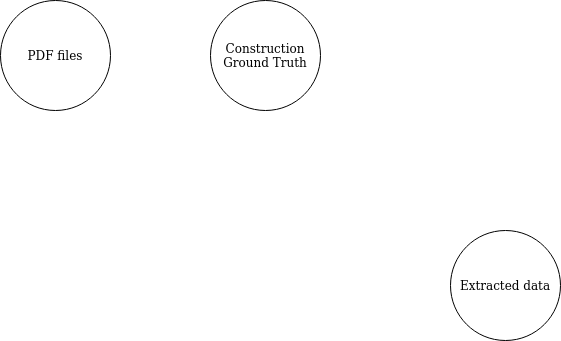

The diagram above was exported from draw.io. Its source (the exported page's mxGraphModel, read from the mxfile embedded in the PNG):
<mxGraphModel dx="852" dy="476" grid="1" gridSize="10" guides="1" tooltips="1" connect="1" arrows="1" fold="1" page="1" pageScale="1" pageWidth="850" pageHeight="1100" math="0" shadow="0">
  <root>
    <mxCell id="0" />
    <mxCell id="1" parent="0" />
    <mxCell id="UlQLC_2cmwnqoBZiBEQW-1" value="&lt;div&gt;PDF files&lt;/div&gt;" style="ellipse;whiteSpace=wrap;html=1;aspect=fixed;" parent="1" vertex="1">
      <mxGeometry x="50" y="40" width="110" height="110" as="geometry" />
    </mxCell>
    <mxCell id="UlQLC_2cmwnqoBZiBEQW-3" value="Construction Ground Truth" style="ellipse;whiteSpace=wrap;html=1;aspect=fixed;" parent="1" vertex="1">
      <mxGeometry x="260" y="40" width="110" height="110" as="geometry" />
    </mxCell>
    <mxCell id="UlQLC_2cmwnqoBZiBEQW-6" value="Extracted data" style="ellipse;whiteSpace=wrap;html=1;aspect=fixed;" parent="1" vertex="1">
      <mxGeometry x="500" y="270" width="110" height="110" as="geometry" />
    </mxCell>
  </root>
</mxGraphModel>